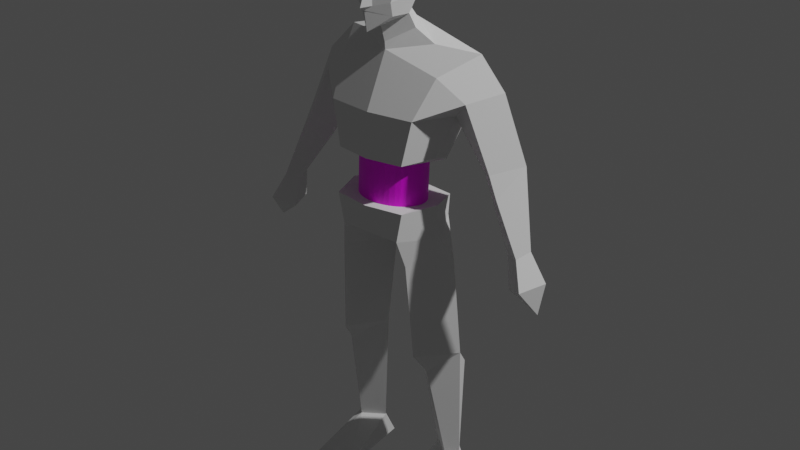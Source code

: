 # Source: serf_schema.blend  (saved by Blender 3.3.6; exported with 4.5.12 LTS)
import bpy
from mathutils import Matrix  # noqa: F401  (used for matrix-valued properties, if any)

bpy.ops.wm.read_factory_settings(use_empty=True)
scene = bpy.context.scene
scene.name = 'Scene'

# ---- collections
col_collection = bpy.data.collections.new('Collection'); scene.collection.children.link(col_collection)

# ---- images (referenced by path relative to the original .blend; pixels are not part of the script)
import os
ASSET_DIR = os.environ.get("B2B_ASSET_DIR", "")  # directory of the original .blend (textures are referenced by path, not embedded)
HERE = os.path.dirname(os.path.abspath(__file__))  # packed textures are extracted next to this script under _unpacked/

def load_image(name, relpath, width, height, colorspace="sRGB"):
    """Load a texture the original file referenced (path relative to the .blend, or extracted next to this script)."""
    p = next((c for c in (os.path.join(HERE, relpath), os.path.join(ASSET_DIR, relpath)) if relpath and os.path.exists(c)), "")
    if p:
        img = bpy.data.images.load(p, check_existing=True)
        img.name = name
    else:  # same state as the original file: an image datablock whose file is absent (Cycles renders it pink)
        img = bpy.data.images.new(name, width, height)
        img.source = "FILE"
        img.filepath = "//" + (relpath or name)
    img.colorspace_settings.name = colorspace
    return img
img_dall_e_2022_12_05_14_22_20___flat_texture_of_wires_like_the_c3 = load_image('DALL·E 2022-12-05 14.22.20 - flat texture of wires like the c3', 'DALL·E 2022-12-05 14.22.20 - flat texture of wires like the c3po stomach .png', 1024, 1024, 'sRGB')

# ---- materials (node trees are filled in below, after node groups)
mat_material = bpy.data.materials.new('Material')
mat_material.use_transparent_shadow = False

# ---- material node trees
mat_material.use_nodes = True; mat_material.node_tree.nodes.clear()
_N = mat_material.node_tree.nodes; _L = mat_material.node_tree.links
n0 = _N.new('ShaderNodeBsdfPrincipled'); n0.name = 'Principled BSDF'; n0.location = (10, 300)
n0.distribution = 'GGX'
n0.subsurface_method = 'RANDOM_WALK_SKIN'
n0.inputs[3].default_value = 1.45
n0.inputs[27].default_value = (0.0, 0.0, 0.0, 1.0)
n0.inputs[28].default_value = 1.0
n1 = _N.new('ShaderNodeOutputMaterial'); n1.name = 'Material Output'; n1.location = (300, 300)
n2 = _N.new('ShaderNodeTexImage'); n2.name = 'Image Texture'; n2.location = (-280, 280)
n2.image = img_dall_e_2022_12_05_14_22_20___flat_texture_of_wires_like_the_c3
_L.new(n0.outputs[0], n1.inputs[0])
_L.new(n2.outputs[0], n0.inputs[0])
n1.is_active_output = True

# ---- world
world_world = bpy.data.worlds.new('World'); scene.world = world_world
world_world.use_nodes = True; world_world.node_tree.nodes.clear()
_N = world_world.node_tree.nodes; _L = world_world.node_tree.links
n0 = _N.new('ShaderNodeOutputWorld'); n0.name = 'World Output'; n0.location = (300, 300)
n1 = _N.new('ShaderNodeBackground'); n1.name = 'Background'; n1.location = (10, 300)
n1.inputs[0].default_value = (0.05088, 0.05088, 0.05088, 1.0)
_L.new(n1.outputs[0], n0.inputs[0])
n0.is_active_output = True
world_world.color = (0.05088, 0.05088, 0.05088)
world_world.use_sun_shadow = False
world_world.sun_shadow_jitter_overblur = 0.0

# ---- lights
light_light = bpy.data.lights.new('Light', 'POINT')
light_light.transmission_factor = 0.0
light_light.energy = 1000.0
light_light.shadow_soft_size = 0.1
light_light.shadow_maximum_resolution = 0.006
light_light.use_absolute_resolution = True

# ---- meshes
me_cube_001 = bpy.data.meshes.new('Cube.001')
me_cube_001.from_pydata([(0.6414, -0.2851, 2.165), (0.8836, 0.1494, 2.378), (0.434, 0.1714, 0.9473), (0.434, -0.589, 1.134), (0.7327, 0.4277, 1.96), (0.5498, -0.561, 1.707), (0.5792, -0.1867, 1.134), (0.6827, 1.878e-05, 1.623), (0.9607, -0.206, 1.906), (1.211, 0.1268, 2.007), (0.8867, 0.327, 1.743), (1.525, -0.1501, 0.2004), (1.693, -0.2368, 0.2296), (1.762, -0.0701, 0.2873), (1.591, 0.02307, 0.2549), (1.595, -0.1945, -0.2228), (1.83, -0.3509, -0.1048), (1.966, -0.06228, -0.06012), (1.699, 0.1024, -0.197), (1.914, -0.1034, -0.4803), (1.527, 0.1135, 1.212), (1.196, 0.318, 1.065), (1.078, 0.0208, 1.014), (1.291, -0.2085, 1.147), (1.409, -0.2308, 0.8842), (1.271, 0.3283, 0.9092), (0.4858, -0.1216, 2.482), (0.2193, -0.2141, 2.807), (0.2048, -0.4542, 2.824), (0.2659, -0.1783, 3.541), (0.2048, -0.4942, 3.478), (0.3044, -0.1304, 3.273), (0.2443, -0.519, 3.242), (-1.941e-16, 0.1669, 2.648), (6.736e-08, -0.3365, 2.372), (-1.47e-08, -0.6572, 1.134), (0.0, 0.2217, 0.9473), (1.197e-08, -0.6292, 1.707), (5.1e-09, 0.5048, 2.136), (-1.366e-17, -0.06193, 2.929), (2.575e-08, -0.4016, 2.67), (1.619e-08, -0.6118, 2.646), (8.866e-12, 0.08744, 3.278), (1.542e-17, 0.03952, 3.522), (0.07864, -0.6153, 2.959), (-6.168e-18, -0.2199, 3.664), (5.919e-24, -0.5951, 3.538), (3.354e-09, -0.6528, 3.211), (0.05315, -0.08988, -0.2034), (0.458, 0.2213, 0.4707), (0.458, -0.6102, 0.5331), (0.6112, -0.1856, 0.5331), (0.3835, 0.2937, 0.1362), (0.3835, -0.6077, 0.1362), (0.6885, -0.2351, 0.1362), (0.433, 0.1194, -3.269), (0.6488, 0.256, -3.269), (0.6942, -0.05116, -3.269), (0.7764, 0.1095, -3.269), (0.8863, -0.0741, -1.5), (0.5385, 0.1286, -1.5), (0.2279, -0.04504, -1.5), (0.5277, -0.4842, -1.5), (0.5885, -0.3088, -1.784), (0.6166, 0.3805, -2.004), (0.433, 0.2921, -3.634), (0.7764, 0.2807, -3.634), (0.3578, -0.7027, -3.638), (0.8882, -0.6871, -3.638), (0.4558, -0.5426, -0.2034), (0.7806, -0.0956, -0.2034), (0.4463, 0.2614, -0.2034), (-4.169e-08, -0.08988, -0.2034), (-1.551e-08, -0.6822, 0.5331), (0.0, 0.2744, 0.4707), (6.129e-09, 0.3694, 0.1362), (-1.003e-07, -0.6077, 0.1362), (0.2456, -0.1387, 2.628), (4.336e-08, -0.344, 2.466), (1.133e-09, 0.09097, 2.749), (0.03887, -0.5786, 3.131), (0.2887, -0.151, 3.042), (0.2277, -0.5099, 2.997), (-3.376e-22, 0.0666, 3.104), (9.445e-09, -0.7073, 2.943), (5.462e-09, -0.6319, 3.15), (1.112e-08, -0.6477, 2.901), (0.03959, -0.6226, 3.219), (0.2444, -0.4602, 3.128)], [], [(38, 33, 1, 4), (5, 0, 34, 37), (3, 5, 37, 35), (36, 38, 4, 2), (6, 7, 5, 3), (2, 4, 7, 6), (1, 0, 8, 9), (4, 1, 9, 10), (7, 4, 10), (8, 0, 5), (7, 8, 5), (21, 20, 25), (22, 21, 25), (20, 23, 24), (23, 22, 24), (12, 11, 15, 16), (13, 12, 16, 17), (11, 14, 18, 15), (14, 13, 17, 18), (15, 18, 19), (18, 17, 19), (16, 15, 19), (17, 16, 19), (8, 7, 22, 23), (9, 8, 23, 20), (7, 10, 21, 22), (10, 9, 20, 21), (24, 22, 11, 12), (24, 12, 13, 20), (25, 20, 13, 14), (25, 14, 11, 22), (78, 77, 27, 40), (77, 79, 39, 27), (26, 1, 33), (40, 27, 28, 41), (81, 83, 42, 31), (29, 31, 42, 43), (43, 45, 29), (30, 29, 45, 46), (30, 46, 47, 87, 32), (84, 44, 80, 85), (26, 34, 0, 1), (35, 36, 2, 3), (2, 6, 3), (51, 54, 52, 49), (73, 76, 53, 50), (50, 53, 54, 51), (76, 72, 48, 53), (52, 48, 72, 75), (64, 59, 58, 56), (61, 64, 56, 55), (59, 63, 57, 58), (63, 61, 55, 57), (53, 48, 69), (54, 53, 69, 70), (48, 52, 71), (52, 54, 70, 71), (62, 61, 63), (59, 62, 63), (61, 60, 64), (60, 59, 64), (65, 66, 68, 67), (56, 58, 66), (57, 55, 67), (56, 66, 65), (66, 58, 68), (55, 65, 67), (58, 57, 68), (55, 56, 65), (74, 49, 52, 75), (70, 69, 62, 59), (69, 48, 61, 62), (71, 60, 61, 48), (71, 70, 59, 60), (68, 57, 67), (73, 50, 49, 74), (49, 50, 51), (86, 44, 84), (26, 33, 79, 77), (34, 26, 77, 78), (41, 28, 82, 44, 86), (27, 39, 83, 81), (28, 27, 81, 82), (32, 31, 29, 30), (80, 87, 47, 85), (82, 81, 31, 32, 88), (80, 88, 32, 87), (88, 80, 44, 82)])
_k = set([(0, 1), (0, 5), (0, 8), (0, 34), (1, 4), (1, 9), (1, 26), (1, 33), (2, 4), (2, 6), (2, 36), (3, 5), (3, 6), (3, 35), (4, 7), (4, 10), (4, 38), (5, 7), (5, 8), (5, 37), (6, 7), (7, 8), (7, 10), (7, 22), (8, 9), (8, 23), (9, 10), (9, 20), (10, 21), (11, 12), (11, 14), (11, 15), (11, 22), (12, 13), (12, 16), (12, 24), (13, 14), (13, 17), (13, 20), (14, 18), (14, 25), (15, 16), (15, 18), (15, 19), (16, 17), (16, 19), (17, 18), (17, 19), (18, 19), (20, 21), (20, 23), (20, 24), (20, 25), (21, 22), (21, 25), (22, 23), (22, 24), (22, 25), (23, 24), (26, 33), (26, 34), (26, 77), (27, 28), (27, 39), (27, 40), (27, 77), (27, 81), (28, 41), (28, 82), (29, 30), (29, 31), (29, 43), (29, 45), (30, 32), (30, 46), (31, 42), (31, 81), (32, 87), (32, 88), (33, 38), (33, 79), (34, 37), (34, 78), (35, 37), (36, 38), (39, 79), (39, 83), (40, 41), (40, 78), (41, 86), (42, 43), (42, 83), (43, 45), (45, 46), (46, 47), (47, 85), (47, 87), (48, 52), (48, 53), (48, 61), (48, 69), (48, 71), (48, 72), (49, 51), (49, 52), (49, 74), (50, 51), (50, 53), (50, 73), (51, 54), (52, 54), (52, 71), (52, 75), (53, 54), (53, 69), (53, 76), (54, 70), (55, 56), (55, 57), (55, 61), (55, 65), (55, 67), (56, 58), (56, 64), (56, 65), (56, 66), (57, 58), (57, 63), (57, 67), (57, 68), (58, 59), (58, 66), (58, 68), (59, 60), (59, 62), (59, 63), (59, 64), (59, 70), (60, 61), (60, 64), (60, 71), (61, 62), (61, 63), (61, 64), (62, 63), (62, 69), (65, 66), (65, 67), (66, 68), (67, 68), (69, 70), (70, 71), (72, 75), (73, 76), (74, 75), (82, 88), (84, 85), (84, 86)])
me_cube_001.attributes.new('sharp_edge', 'BOOLEAN', 'EDGE').data.foreach_set('value', [ (min(e.vertices), max(e.vertices)) in _k for e in me_cube_001.edges])
_uv = me_cube_001.uv_layers.new(name='UVMap')
_uv.uv.foreach_set('vector', [0.5423, 0.375, 0.625, 0.375, 0.625, 0.5, 0.5423, 0.5, 0.5423, 0.75, 0.625, 0.75, 0.625, 0.875, 0.5423, 0.875, 0.4679, 0.75, 0.5423, 0.75, 0.5423, 0.875, 0.4679, 0.875, 0.4679, 0.375, 0.5423, 0.375, 0.5423, 0.5, 0.4679, 0.5, 0.4679, 0.625, 0.5423, 0.625, 0.5423, 0.75, 0.4679, 0.75, 0.4679, 0.5, 0.5423, 0.5, 0.5423, 0.625, 0.4679, 0.625, 0.625, 0.5, 0.625, 0.625, 0.625, 0.625, 0.625, 0.5, 0.5423, 0.5, 0.625, 0.5, 0.625, 0.5, 0.5423, 0.5, 0.5423, 0.625, 0.5423, 0.5, 0.5423, 0.5, 0.625, 0.75, 0.625, 0.75, 0.5423, 0.75, 0.5423, 0.625, 0.625, 0.75, 0.5423, 0.75, 0.5423, 0.5, 0.625, 0.5, 0.5423, 0.5, 0.5423, 0.625, 0.5423, 0.5, 0.5423, 0.5, 0.625, 0.5, 0.625, 0.625, 0.625, 0.625, 0.625, 0.75, 0.5423, 0.625, 0.625, 0.75, 0.625, 0.75, 0.5423, 0.625, 0.5423, 0.625, 0.625, 0.75, 0.625, 0.5, 0.625, 0.625, 0.625, 0.625, 0.625, 0.5, 0.5423, 0.625, 0.5423, 0.5, 0.5423, 0.5, 0.5423, 0.625, 0.5423, 0.5, 0.625, 0.5, 0.625, 0.5, 0.5423, 0.5, 0.5423, 0.625, 0.5423, 0.5, 0.5423, 0.625, 0.5423, 0.5, 0.625, 0.5, 0.5423, 0.5, 0.625, 0.75, 0.5423, 0.625, 0.625, 0.75, 0.625, 0.5, 0.625, 0.625, 0.625, 0.5, 0.625, 0.75, 0.5423, 0.625, 0.5423, 0.625, 0.625, 0.75, 0.625, 0.5, 0.625, 0.625, 0.625, 0.625, 0.625, 0.5, 0.5423, 0.625, 0.5423, 0.5, 0.5423, 0.5, 0.5423, 0.625, 0.5423, 0.5, 0.625, 0.5, 0.625, 0.5, 0.5423, 0.5, 0.625, 0.75, 0.5423, 0.625, 0.5423, 0.625, 0.625, 0.75, 0.625, 0.625, 0.625, 0.625, 0.625, 0.5, 0.625, 0.5, 0.5423, 0.5, 0.625, 0.5, 0.625, 0.5, 0.5423, 0.5, 0.5423, 0.5, 0.5423, 0.5, 0.5423, 0.625, 0.5423, 0.625, 0.75, 0.625, 0.7061, 0.5658, 0.7061, 0.5658, 0.75, 0.625, 0.6632, 0.5678, 0.75, 0.5, 0.75, 0.5, 0.6632, 0.5678, 0.6632, 0.5678, 0.625, 0.5, 0.75, 0.5, 0.75, 0.625, 0.7061, 0.5658, 0.7061, 0.5658, 0.75, 0.625, 0.7061, 0.5658, 0.3545, 0.2363, 0.0, 0.0, 0.7061, 0.5658, 0.7061, 0.5658, 0.7061, 0.5658, 0.0, 0.0, 0.0, 0.0, 0.0, 0.0, 0.0, 0.0, 0.7061, 0.5658, 0.7061, 0.5658, 0.7061, 0.5658, 0.0, 0.0, 0.0, 0.0, 0.7061, 0.5658, 0.0, 0.0, 0.0, 0.0, 0.1464, 0.1174, 0.7061, 0.5658, 0.3545, 0.2954, 0.5104, 0.4153, 0.1778, 0.1447, 0.1227, 0.1022, 0.7061, 0.5658, 0.75, 0.625, 0.625, 0.625, 0.625, 0.5, 0.4679, 0.875, 0.4679, 0.375, 0.4679, 0.5, 0.4679, 0.75, 0.4679, 0.5, 0.4679, 0.625, 0.4679, 0.75, 0.4679, 0.625, 0.412, 0.625, 0.412, 0.5, 0.4679, 0.5, 0.4679, 0.875, 0.0, 0.0, 0.412, 0.75, 0.4679, 0.75, 0.4679, 0.75, 0.412, 0.75, 0.412, 0.625, 0.4679, 0.625, 0.0, 0.0, 0.375, 0.875, 0.375, 0.75, 0.412, 0.75, 0.0, 0.0, 0.375, 0.75, 0.375, 0.875, 0.0, 0.0, 0.412, 0.5, 0.412, 0.625, 0.412, 0.625, 0.412, 0.5, 0.375, 0.75, 0.0, 0.0, 0.0, 0.0, 0.375, 0.75, 0.412, 0.625, 0.412, 0.75, 0.412, 0.75, 0.412, 0.625, 0.412, 0.75, 0.375, 0.75, 0.375, 0.75, 0.412, 0.75, 0.412, 0.75, 0.375, 0.75, 0.412, 0.75, 0.412, 0.625, 0.412, 0.75, 0.412, 0.75, 0.412, 0.625, 0.375, 0.75, 0.0, 0.0, 0.0, 0.0, 0.412, 0.5, 0.412, 0.625, 0.412, 0.625, 0.412, 0.5, 0.412, 0.75, 0.375, 0.75, 0.412, 0.75, 0.412, 0.625, 0.412, 0.75, 0.412, 0.75, 0.375, 0.75, 0.0, 0.0, 0.0, 0.0, 0.412, 0.5, 0.412, 0.625, 0.412, 0.5, 0.0, 0.0, 0.0, 0.0, 0.0, 0.0, 0.0, 0.0, 0.412, 0.5, 0.412, 0.625, 0.412, 0.5, 0.412, 0.75, 0.375, 0.75, 0.375, 0.75, 0.0, 0.0, 0.0, 0.0, 0.375, 0.75, 0.412, 0.625, 0.412, 0.625, 0.412, 0.625, 0.375, 0.75, 0.375, 0.75, 0.375, 0.75, 0.412, 0.625, 0.412, 0.75, 0.412, 0.625, 0.375, 0.75, 0.0, 0.0, 0.375, 0.75, 0.4679, 0.375, 0.4679, 0.5, 0.0, 0.0, 0.0, 0.0, 0.412, 0.625, 0.412, 0.75, 0.412, 0.75, 0.412, 0.625, 0.412, 0.75, 0.375, 0.75, 0.375, 0.75, 0.412, 0.75, 0.0, 0.0, 0.0, 0.0, 0.375, 0.75, 0.375, 0.75, 0.412, 0.5, 0.412, 0.625, 0.412, 0.625, 0.412, 0.5, 0.412, 0.75, 0.412, 0.75, 0.375, 0.75, 0.4679, 0.875, 0.4679, 0.75, 0.4679, 0.5, 0.4679, 0.375, 0.4679, 0.5, 0.4679, 0.75, 0.4679, 0.625, 0.4526, 0.3772, 0.5104, 0.4153, 0.3545, 0.2954, 0.6632, 0.5678, 0.75, 0.5, 0.75, 0.5, 0.6632, 0.5678, 0.75, 0.625, 0.7061, 0.5658, 0.7061, 0.5658, 0.75, 0.625, 0.75, 0.625, 0.7061, 0.5658, 0.7061, 0.5658, 0.5104, 0.4153, 0.4526, 0.3772, 0.7061, 0.5658, 0.75, 0.5, 0.3545, 0.2363, 0.7061, 0.5658, 0.7061, 0.5658, 0.7061, 0.5658, 0.7061, 0.5658, 0.7061, 0.5658, 0.7061, 0.5658, 0.7061, 0.5658, 0.7061, 0.5658, 0.7061, 0.5658, 0.1778, 0.1447, 0.1464, 0.1174, 0.0, 0.0, 0.1227, 0.1022, 0.7061, 0.5658, 0.7061, 0.5658, 0.7061, 0.5658, 0.7061, 0.5658, 0.7061, 0.5658, 0.1778, 0.1447, 0.7061, 0.5658, 0.7061, 0.5658, 0.1464, 0.1174, 0.7061, 0.5658, 0.1778, 0.1447, 0.5104, 0.4153, 0.7061, 0.5658])
me_cube_001.update()
me_cube_001.normals_split_custom_set([tuple(v) for v in zip(*[iter([0.1919, 0.8322, 0.5203, 0.1919, 0.8322, 0.5203, 0.1919, 0.8322, 0.5203, 0.1919, 0.8322, 0.5203, 0.1645, -0.8854, 0.4347, 0.1645, -0.8854, 0.4347, 0.1645, -0.8854, 0.4347, 0.1645, -0.8854, 0.4347, 0.1372, -0.9899, 0.03456, 0.1372, -0.9899, 0.03456, 0.1372, -0.9899, 0.03456, 0.1372, -0.9899, 0.03456, 0.06854, 0.9668, -0.2462, 0.06854, 0.9668, -0.2462, 0.06854, 0.9668, -0.2462, 0.06854, 0.9668, -0.2462, 0.9483, -0.2857, -0.138, 0.9483, -0.2857, -0.138, 0.9483, -0.2857, -0.138, 0.9483, -0.2857, -0.138, 0.9379, 0.1714, -0.3016, 0.9379, 0.1714, -0.3016, 0.9379, 0.1714, -0.3016, 0.9379, 0.1714, -0.3016, 0.5853, -0.5993, 0.5462, 0.5853, -0.5993, 0.5462, 0.5853, -0.5993, 0.5462, 0.5853, -0.5993, 0.5462, 0.5011, 0.8328, 0.2353, 0.5011, 0.8328, 0.2353, 0.5011, 0.8328, 0.2353, 0.5011, 0.8328, 0.2353, -0.5282, 0.5631, -0.6355, -0.5282, 0.5631, -0.6355, -0.5282, 0.5631, -0.6355, 0.497, -0.7836, 0.3727, 0.497, -0.7836, 0.3727, 0.497, -0.7836, 0.3727, 0.59, -0.2543, -0.7663, 0.59, -0.2543, -0.7663, 0.59, -0.2543, -0.7663, 0.4208, 0.8688, 0.261, 0.4208, 0.8688, 0.261, 0.4208, 0.8688, 0.261, -0.8364, 0.3977, -0.3771, -0.8364, 0.3977, -0.3771, -0.8364, 0.3977, -0.3771, 0.7123, -0.5962, 0.3704, 0.7123, -0.5962, 0.3704, 0.7123, -0.5962, 0.3704, -0.6437, -0.7308, -0.227, -0.6437, -0.7308, -0.227, -0.6437, -0.7308, -0.227, -0.5259, -0.8499, 0.03377, -0.5259, -0.8499, 0.03377, -0.5259, -0.8499, 0.03377, -0.5259, -0.8499, 0.03377, 0.7693, -0.4484, 0.4551, 0.7693, -0.4484, 0.4551, 0.7693, -0.4484, 0.4551, 0.7693, -0.4484, 0.4551, -0.9165, 0.3611, -0.1723, -0.9165, 0.3611, -0.1723, -0.9165, 0.3611, -0.1723, -0.9165, 0.3611, -0.1723, 0.4153, 0.8725, 0.2573, 0.4153, 0.8725, 0.2573, 0.4153, 0.8725, 0.2573, 0.4153, 0.8725, 0.2573, -0.6498, 0.2885, -0.7032, -0.6498, 0.2885, -0.7032, -0.6498, 0.2885, -0.7032, 0.5741, 0.8052, -0.1488, 0.5741, 0.8052, -0.1488, 0.5741, 0.8052, -0.1488, -0.2365, -0.7859, -0.5713, -0.2365, -0.7859, -0.5713, -0.2365, -0.7859, -0.5713, 0.9067, -0.4158, -0.07001, 0.9067, -0.4158, -0.07001, 0.9067, -0.4158, -0.07001, -0.497, -0.8231, -0.2748, -0.497, -0.8231, -0.2748, -0.497, -0.8231, -0.2748, -0.497, -0.8231, -0.2748, 0.7248, -0.6163, 0.308, 0.7248, -0.6163, 0.308, 0.7248, -0.6163, 0.308, 0.7248, -0.6163, 0.308, -0.7592, 0.5047, -0.411, -0.7592, 0.5047, -0.411, -0.7592, 0.5047, -0.411, -0.7592, 0.5047, -0.411, 0.4371, 0.8828, 0.1723, 0.4371, 0.8828, 0.1723, 0.4371, 0.8828, 0.1723, 0.4371, 0.8828, 0.1723, -0.5769, -0.7941, -0.1913, -0.5769, -0.7941, -0.1913, -0.5769, -0.7941, -0.1913, -0.5769, -0.7941, -0.1913, 0.7855, -0.5292, 0.3209, 0.7855, -0.5292, 0.3209, 0.7855, -0.5292, 0.3209, 0.7855, -0.5292, 0.3209, 0.6032, 0.7968, -0.0351, 0.6032, 0.7968, -0.0351, 0.6032, 0.7968, -0.0351, 0.6032, 0.7968, -0.0351, -0.7726, 0.3626, -0.5211, -0.7726, 0.3626, -0.5211, -0.7726, 0.3626, -0.5211, -0.7726, 0.3626, -0.5211, 0.7022, -0.686, -0.1903, 0.7022, -0.686, -0.1903, 0.7022, -0.686, -0.1903, 0.7022, -0.686, -0.1903, 0.6971, 0.5802, 0.4212, 0.6971, 0.5802, 0.4212, 0.6971, 0.5802, 0.4212, 0.6971, 0.5802, 0.4212, 0.2902, -0.06193, 0.955, 0.2902, -0.06193, 0.955, 0.2902, -0.06193, 0.955, 0.6001, -0.007693, -0.7999, 0.6001, -0.007693, -0.7999, 0.6001, -0.007693, -0.7999, 0.6001, -0.007693, -0.7999, 0.5808, 0.8072, -0.105, 0.5808, 0.8072, -0.105, 0.5808, 0.8072, -0.105, 0.5808, 0.8072, -0.105, 0.5929, 0.7823, 0.1909, 0.5929, 0.7823, 0.1909, 0.5929, 0.7823, 0.1909, 0.5929, 0.7823, 0.1909, 0.3146, 0.4554, 0.8328, 0.3146, 0.4554, 0.8328, 0.3146, 0.4554, 0.8328, 0.4198, -0.2745, 0.8651, 0.4198, -0.2745, 0.8651, 0.4198, -0.2745, 0.8651, 0.4198, -0.2745, 0.8651, 0.4724, -0.8694, 0.1447, 0.4724, -0.8694, 0.1447, 0.4724, -0.8694, 0.1447, 0.4724, -0.8694, 0.1447, 0.4724, -0.8694, 0.1447, 0.6992, -0.6775, 0.2283, 0.6992, -0.6775, 0.2283, 0.6992, -0.6775, 0.2283, 0.6992, -0.6775, 0.2283, 0.3939, -0.7231, 0.5675, 0.3939, -0.7231, 0.5675, 0.3939, -0.7231, 0.5675, 0.3939, -0.7231, 0.5675, 0.004585, -0.2221, -0.975, 0.004585, -0.2221, -0.975, 0.004585, -0.2221, -0.975, 0.004585, -0.2221, -0.975, 0.5512, -0.1989, -0.8103, 0.5512, -0.1989, -0.8103, 0.5512, -0.1989, -0.8103, 0.8975, 0.4406, 0.0173, 0.8975, 0.4406, 0.0173, 0.8975, 0.4406, 0.0173, 0.8975, 0.4406, 0.0173, 0.08474, -0.9909, -0.1042, 0.08474, -0.9909, -0.1042, 0.08474, -0.9909, -0.1042, 0.08474, -0.9909, -0.1042, 0.8665, -0.4981, 0.0325, 0.8665, -0.4981, 0.0325, 0.8665, -0.4981, 0.0325, 0.8665, -0.4981, 0.0325, 2.756e-08, -0.5484, -0.8362, 2.756e-08, -0.5484, -0.8362, 2.756e-08, -0.5484, -0.8362, 2.756e-08, -0.5484, -0.8362, 0.1039, 0.599, -0.794, 0.1039, 0.599, -0.794, 0.1039, 0.599, -0.794, 0.1039, 0.599, -0.794, 0.8383, 0.5451, -0.01083, 0.8383, 0.5451, -0.01083, 0.8383, 0.5451, -0.01083, 0.8383, 0.5451, -0.01083, -0.7004, 0.7123, -0.04541, -0.7004, 0.7123, -0.04541, -0.7004, 0.7123, -0.04541, -0.7004, 0.7123, -0.04541, 0.7495, -0.6558, -0.08993, 0.7495, -0.6558, -0.08993, 0.7495, -0.6558, -0.08993, 0.7495, -0.6558, -0.08993, -0.6131, -0.7739, -0.159, -0.6131, -0.7739, -0.159, -0.6131, -0.7739, -0.159, -0.6131, -0.7739, -0.159, -0.7182, -0.6389, -0.2755, -0.7182, -0.6389, -0.2755, -0.7182, -0.6389, -0.2755, 0.7929, -0.6093, 0.008456, 0.7929, -0.6093, 0.008456, 0.7929, -0.6093, 0.008456, 0.7929, -0.6093, 0.008456, -0.6541, 0.732, -0.1906, -0.6541, 0.732, -0.1906, -0.6541, 0.732, -0.1906, 0.7814, 0.5639, 0.2672, 0.7814, 0.5639, 0.2672, 0.7814, 0.5639, 0.2672, 0.7814, 0.5639, 0.2672, -0.7309, -0.499, -0.4657, -0.7309, -0.499, -0.4657, -0.7309, -0.499, -0.4657, 0.7311, -0.6391, -0.2388, 0.7311, -0.6391, -0.2388, 0.7311, -0.6391, -0.2388, -0.459, 0.8209, 0.3398, -0.459, 0.8209, 0.3398, -0.459, 0.8209, 0.3398, 0.4486, 0.7694, 0.4548, 0.4486, 0.7694, 0.4548, 0.4486, 0.7694, 0.4548, -1.997e-05, 0.004222, -1.0, -1.997e-05, 0.004222, -1.0, -1.997e-05, 0.004222, -1.0, -1.997e-05, 0.004222, -1.0, 0.7204, 0.6279, 0.2946, 0.7204, 0.6279, 0.2946, 0.7204, 0.6279, 0.2946, -0.2469, -0.378, 0.8923, -0.2469, -0.378, 0.8923, -0.2469, -0.378, 0.8923, 0.03299, 0.9963, 0.07897, 0.03299, 0.9963, 0.07897, 0.03299, 0.9963, 0.07897, 0.992, 0.1143, 0.05363, 0.992, 0.1143, 0.05363, 0.992, 0.1143, 0.05363, -0.9965, 0.07521, 0.03559, -0.9965, 0.07521, 0.03559, -0.9965, 0.07521, 0.03559, 0.5551, -0.2842, 0.7817, 0.5551, -0.2842, 0.7817, 0.5551, -0.2842, 0.7817, -0.4968, 0.7844, 0.3712, -0.4968, 0.7844, 0.3712, -0.4968, 0.7844, 0.3712, 0.1474, 0.9632, 0.2247, 0.1474, 0.9632, 0.2247, 0.1474, 0.9632, 0.2247, 0.1474, 0.9632, 0.2247, 0.7815, -0.623, 0.03432, 0.7815, -0.623, 0.03432, 0.7815, -0.623, 0.03432, 0.7815, -0.623, 0.03432, -0.7817, -0.6158, -0.09881, -0.7817, -0.6158, -0.09881, -0.7817, -0.6158, -0.09881, -0.7817, -0.6158, -0.09881, -0.5956, 0.7984, -0.08835, -0.5956, 0.7984, -0.08835, -0.5956, 0.7984, -0.08835, -0.5956, 0.7984, -0.08835, 0.6343, 0.7729, 0.01523, 0.6343, 0.7729, 0.01523, 0.6343, 0.7729, 0.01523, 0.6343, 0.7729, 0.01523, 0.01462, -0.4985, 0.8668, 0.01462, -0.4985, 0.8668, 0.01462, -0.4985, 0.8668, -0.001437, 0.0696, 0.9976, -0.001437, 0.0696, 0.9976, -0.001437, 0.0696, 0.9976, -0.001437, 0.0696, 0.9976, -0.203, 0.07324, 0.9764, -0.203, 0.07324, 0.9764, -0.203, 0.07324, 0.9764, 0.6424, -0.4438, -0.6248, 0.6424, -0.4438, -0.6248, 0.6424, -0.4438, -0.6248, 0.5718, 0.4142, 0.7082, 0.5718, 0.4142, 0.7082, 0.5718, 0.4142, 0.7082, 0.5718, 0.4142, 0.7082, 0.389, -0.871, 0.3001, 0.389, -0.871, 0.3001, 0.389, -0.871, 0.3001, 0.389, -0.871, 0.3001, 0.649, -0.7377, -0.1861, 0.649, -0.7377, -0.1861, 0.649, -0.7377, -0.1861, 0.649, -0.7377, -0.1861, 0.649, -0.7377, -0.1861, 0.4175, 0.7938, -0.4422, 0.4175, 0.7938, -0.4422, 0.4175, 0.7938, -0.4422, 0.4175, 0.7938, -0.4422, 0.9709, -0.1199, -0.2071, 0.9709, -0.1191, -0.2075, 0.9709, -0.1199, -0.2073, 0.9708, -0.1195, -0.2078, 0.9856, -0.1603, -0.05418, 0.9724, -0.1886, 0.1373, 0.9723, -0.1888, 0.1375, 0.9723, -0.1889, 0.1374, 0.5173, -0.6379, -0.5705, 0.5168, -0.6401, -0.5685, 0.7703, -0.6057, -0.1995, 0.7679, -0.6092, -0.198, 0.985, -0.156, -0.07322, 0.9851, -0.1554, -0.07324, 0.9742, -0.1921, 0.1182, 0.9853, -0.1547, -0.07308, 0.9857, -0.1558, -0.06456, 0.3582, -0.9224, -0.1446, 0.3582, -0.9224, -0.1447, 0.3941, -0.6948, -0.6016, 0.3941, -0.6948, -0.6017, 0.4923, -0.8698, 0.03474, 0.4923, -0.8697, 0.03473, 0.4923, -0.8697, 0.03473, 0.4923, -0.8697, 0.03473])] * 3)])
me_cylinder = bpy.data.meshes.new('Cylinder')
me_cylinder.from_pydata([(0.0, 0.12, -0.275), (0.0, 0.12, 0.275), (0.07053, 0.09708, -0.275), (0.07053, 0.09708, 0.275), (0.1141, 0.03708, -0.275), (0.1141, 0.03708, 0.275), (0.1141, -0.03708, -0.275), (0.1141, -0.03708, 0.275), (0.07053, -0.09708, -0.275), (0.07053, -0.09708, 0.275), (0.0, -0.12, -0.275), (0.0, -0.12, 0.275), (-0.07053, -0.09708, -0.275), (-0.07053, -0.09708, 0.275), (-0.1141, -0.03708, -0.275), (-0.1141, -0.03708, 0.275), (-0.1141, 0.03708, -0.275), (-0.1141, 0.03708, 0.275), (-0.07053, 0.09708, -0.275), (-0.07053, 0.09708, 0.275)], [], [(0, 1, 3, 2), (2, 3, 5, 4), (4, 5, 7, 6), (6, 7, 9, 8), (8, 9, 11, 10), (10, 11, 13, 12), (12, 13, 15, 14), (14, 15, 17, 16), (16, 17, 19, 18), (18, 19, 1, 0)])
_uv = me_cylinder.uv_layers.new(name='UVMap')
_uv.uv.foreach_set('vector', [1.464, 0.1967, 1.464, 1.077, 1.288, 1.077, 1.288, 0.1967, 1.288, 0.1967, 1.288, 1.077, 1.112, 1.077, 1.112, 0.1967, 1.112, 0.1967, 1.112, 1.077, 0.9357, 1.077, 0.9357, 0.1967, 0.9357, 0.1967, 0.9357, 1.077, 0.7597, 1.077, 0.7597, 0.1967, 0.7597, 0.1967, 0.7597, 1.077, 0.5837, 1.077, 0.5837, 0.1967, 0.5837, 0.1967, 0.5837, 1.077, 0.4076, 1.077, 0.4076, 0.1967, 0.4076, 0.1967, 0.4076, 1.077, 0.2316, 1.077, 0.2316, 0.1967, 0.2316, 0.1967, 0.2316, 1.077, 0.05555, 1.077, 0.05555, 0.1967, 0.05555, 0.1967, 0.05555, 1.077, -0.1205, 1.077, -0.1205, 0.1967, -0.1205, 0.1967, -0.1205, 1.077, -0.2965, 1.077, -0.2965, 0.1967])
me_cylinder.materials.append(mat_material)
me_cylinder.update()
me_cube = bpy.data.meshes.new('Cube')
me_cube.from_pydata([(-1.0, -1.0, -1.0), (-1.0, -1.0, 1.0), (-1.0, 1.0, -1.0), (-1.0, 1.0, 1.0), (1.0, -1.0, -1.0), (1.0, -1.0, 1.0), (1.0, 1.0, -1.0), (1.0, 1.0, 1.0)], [], [(0, 1, 3, 2), (2, 3, 7, 6), (6, 7, 5, 4), (4, 5, 1, 0), (2, 6, 4, 0), (7, 3, 1, 5)])
_uv = me_cube.uv_layers.new(name='UVMap')
_uv.uv.foreach_set('vector', [0.375, 0.0, 0.625, 0.0, 0.625, 0.25, 0.375, 0.25, 0.375, 0.25, 0.625, 0.25, 0.625, 0.5, 0.375, 0.5, 0.375, 0.5, 0.625, 0.5, 0.625, 0.75, 0.375, 0.75, 0.375, 0.75, 0.625, 0.75, 0.625, 1.0, 0.375, 1.0, 0.125, 0.5, 0.375, 0.5, 0.375, 0.75, 0.125, 0.75, 0.625, 0.5, 0.875, 0.5, 0.875, 0.75, 0.625, 0.75])
me_cube.update()
me_plane = bpy.data.meshes.new('Plane')
me_plane.from_pydata([(-0.2052, -0.2052, -1.184), (-0.03729, -0.3706, -0.9484), (0.1306, -0.5361, -0.7127), (0.2985, -0.7015, -0.477), (0.4377, -0.8321, -0.2271), (-0.2027, -0.2027, -0.7127), (-0.03484, -0.3682, -0.477), (-0.1972, -0.1972, -0.2271), (0.1361, -0.5306, -0.2271), (0.06652, -0.2668, -0.03552), (0.3999, -0.6001, -0.03552), (0.3333, -0.3333, 0.0), (0.6896, -0.6896, 0.0), (3.553e-09, -0.1192, 0.0), (-0.09143, -0.09143, 0.0), (0.05987, -0.1221, 0.0), (0.09169, -0.09172, 0.0)], [], [(10, 4, 12), (3, 4, 10, 8), (8, 10, 11, 9), (2, 3, 8, 6), (6, 8, 9, 7), (1, 2, 6, 5), (1, 5, 0), (7, 5, 6), (13, 14, 7, 9), (16, 15, 13, 9, 11), (10, 12, 11)])
_uv = me_plane.uv_layers.new(name='UVMap')
_uv.uv.foreach_set('vector', [0.6667, 0.1667, 0.6667, 0.0, 0.8333, 0.1667, 0.5, 0.0, 0.6667, 0.0, 0.6667, 0.1667, 0.5, 0.1667, 0.5, 0.1667, 0.6667, 0.1667, 0.6667, 0.3333, 0.5, 0.3333, 0.3333, 0.0, 0.5, 0.0, 0.5, 0.1667, 0.3333, 0.1667, 0.3333, 0.1667, 0.5, 0.1667, 0.5, 0.3333, 0.3333, 0.3333, 0.1667, 0.0, 0.3333, 0.0, 0.3333, 0.1667, 0.1667, 0.1667, 0.1667, 0.0, 0.1667, 0.1667, 0.0, 0.0, 0.3333, 0.3333, 0.1667, 0.1667, 0.3333, 0.1667, 0.5, 0.4404, 0.4489, 0.4489, 0.3333, 0.3333, 0.5, 0.3333, 0.0, 0.0, 0.0, 0.0, 0.5, 0.4404, 0.5, 0.3333, 0.6667, 0.3333, 0.6667, 0.1667, 0.8333, 0.1667, 0.6667, 0.3333])
me_plane.update()
arm_metarig = bpy.data.armatures.new('metarig')  # bones are not reproduced

# ---- objects
ob_light = bpy.data.objects.new('Light', light_light)
ob_body = bpy.data.objects.new('Body', me_cube_001)
ob_wires_stomach = bpy.data.objects.new('Wires stomach', me_cylinder)
ob_eyes = bpy.data.objects.new('Eyes', me_cube)
ob_pancho = bpy.data.objects.new('Pancho', me_plane)
ob_metarig = bpy.data.objects.new('metarig', arm_metarig)

# ---- transforms, parenting, visibility, modifiers, constraints
ob_light.location = (4.076, 1.005, 5.904)
ob_light.rotation_euler = (0.6503, 0.05522, 1.866)
ob_light.lock_rotations_4d = False
ob_light.empty_display_type = 'ARROWS'
ob_light.color = (0.0, 0.0, 0.0, 0.0)
ob_light.lineart.crease_threshold = 0.0
ob_body.location = (0.0, -1.636e-07, 1.004)
ob_body.scale = (0.3051, 0.3138, 0.2795)
ob_body.color = (0.8, 0.8, 0.8, 1.0)
_vg = ob_body.vertex_groups.new(name='spine')
_vg = ob_body.vertex_groups.new(name='spine.001')
_vg = ob_body.vertex_groups.new(name='spine.002')
_vg = ob_body.vertex_groups.new(name='spine.004')
_vg = ob_body.vertex_groups.new(name='spine.006')
_vg = ob_body.vertex_groups.new(name='shoulder.L')
_vg = ob_body.vertex_groups.new(name='upper_arm.L')
_vg = ob_body.vertex_groups.new(name='forearm.L')
_vg = ob_body.vertex_groups.new(name='hand.L')
_vg = ob_body.vertex_groups.new(name='shoulder.R')
_vg = ob_body.vertex_groups.new(name='upper_arm.R')
_vg = ob_body.vertex_groups.new(name='forearm.R')
_vg = ob_body.vertex_groups.new(name='hand.R')
_vg = ob_body.vertex_groups.new(name='breast.L')
_vg = ob_body.vertex_groups.new(name='breast.R')
_vg = ob_body.vertex_groups.new(name='pelvis.L')
_vg = ob_body.vertex_groups.new(name='pelvis.R')
_vg = ob_body.vertex_groups.new(name='thigh.L')
_vg = ob_body.vertex_groups.new(name='shin.L')
_vg = ob_body.vertex_groups.new(name='foot.L')
_vg = ob_body.vertex_groups.new(name='thigh.R')
_vg = ob_body.vertex_groups.new(name='shin.R')
_vg = ob_body.vertex_groups.new(name='foot.R')
_m = ob_body.modifiers.new('Mirror', 'MIRROR')
ob_wires_stomach.location = (-8.419e-18, -0.06409, 1.226)
ob_wires_stomach.rotation_euler = (-0.04821, 1.07e-17, -2.58e-19)
ob_wires_stomach.scale = (1.154, 0.9235, 0.6005)
_m = ob_wires_stomach.modifiers.new('Subdivision', 'SUBSURF')
ob_eyes.location = (0.03926, -0.1678, 1.88)
ob_eyes.rotation_euler = (-0.02412, -0.08685, 0.1867)
ob_eyes.scale = (0.008445, 0.008445, 0.008445)
_m = ob_eyes.modifiers.new('Mirror', 'MIRROR')
_m.mirror_object = ob_body
ob_pancho.location = (0.0, 0.0, 1.727)
ob_pancho.rotation_euler = (0.0, -0.0, 0.7854)
ob_pancho.hide_render = True
_m = ob_pancho.modifiers.new('Mirror', 'MIRROR')
_m.use_axis = (True, True, False)
_m.mirror_object = ob_body
_m = ob_pancho.modifiers.new('Subdivision', 'SUBSURF')
ob_metarig.location = (0.0, 0.0, 0.0)
ob_metarig.scale = (1.007, 1.007, 1.007)

# ---- collection membership
col_collection.objects.link(ob_light)
col_collection.objects.link(ob_body)
col_collection.objects.link(ob_wires_stomach)
col_collection.objects.link(ob_eyes)
col_collection.objects.link(ob_pancho)
col_collection.objects.link(ob_metarig)

# ---- scene / render settings (as saved in the file)
scene.frame_start = 1; scene.frame_end = 250; scene.frame_set(1)
scene.render.engine = 'BLENDER_EEVEE_NEXT'
scene.cycles.sampling_pattern = 'TABULATED_SOBOL'
scene.cycles.use_light_tree = False
scene.view_settings.view_transform = 'Filmic'
bpy.context.view_layer.update()

# ---- added for rendering (the .blend has no active camera): camera
cam_auto = bpy.data.cameras.new('AutoCamera')
cam_auto.lens = 50.0
cam_auto.sensor_width = 36.0
cam_auto.clip_end = 1000.0
ob_auto_camera = bpy.data.objects.new('AutoCamera', cam_auto)
scene.collection.objects.link(ob_auto_camera)
ob_auto_camera.location = (2.21842, -2.69387, 2.78271)
ob_auto_camera.rotation_euler = (1.09748, -7.21219e-08, 0.694738)
scene.camera = ob_auto_camera
bpy.context.view_layer.update()

